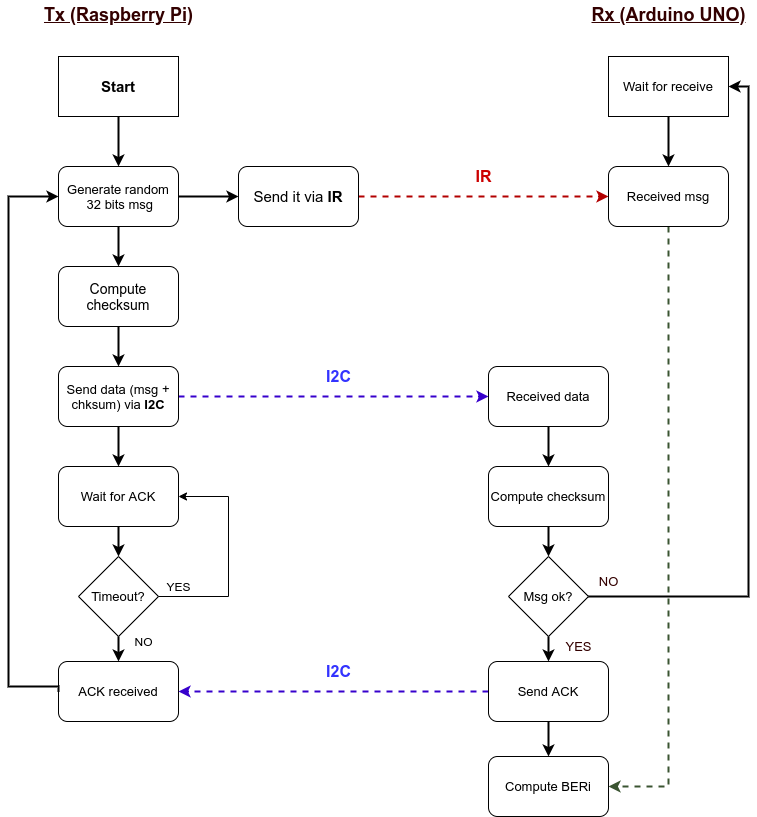

The diagram above was exported from draw.io. Its source (the exported page's mxGraphModel, read from the mxfile embedded in the PNG):
<mxGraphModel dx="1422" dy="771" grid="1" gridSize="10" guides="1" tooltips="1" connect="1" arrows="1" fold="1" page="1" pageScale="1" pageWidth="827" pageHeight="1169" math="0" shadow="0">
  <root>
    <mxCell id="0" />
    <mxCell id="1" parent="0" />
    <mxCell id="ilsXWsgdJOPUpJm43Gbw-9" style="edgeStyle=orthogonalEdgeStyle;rounded=0;orthogonalLoop=1;jettySize=auto;html=1;exitX=0.5;exitY=1;exitDx=0;exitDy=0;entryX=0.5;entryY=0;entryDx=0;entryDy=0;strokeWidth=2;" edge="1" parent="1" source="ilsXWsgdJOPUpJm43Gbw-1" target="ilsXWsgdJOPUpJm43Gbw-4">
      <mxGeometry relative="1" as="geometry" />
    </mxCell>
    <mxCell id="ilsXWsgdJOPUpJm43Gbw-14" style="edgeStyle=orthogonalEdgeStyle;rounded=0;orthogonalLoop=1;jettySize=auto;html=1;exitX=1;exitY=0.5;exitDx=0;exitDy=0;entryX=0;entryY=0.5;entryDx=0;entryDy=0;strokeWidth=2;" edge="1" parent="1" source="ilsXWsgdJOPUpJm43Gbw-1" target="ilsXWsgdJOPUpJm43Gbw-3">
      <mxGeometry relative="1" as="geometry" />
    </mxCell>
    <mxCell id="ilsXWsgdJOPUpJm43Gbw-1" value="Generate random&lt;br style=&quot;font-size: 13px;&quot;&gt;&amp;nbsp;32 bits msg" style="rounded=1;whiteSpace=wrap;html=1;fillColor=none;fontSize=13;" vertex="1" parent="1">
      <mxGeometry x="90" y="180" width="120" height="60" as="geometry" />
    </mxCell>
    <mxCell id="ilsXWsgdJOPUpJm43Gbw-39" style="edgeStyle=orthogonalEdgeStyle;rounded=0;orthogonalLoop=1;jettySize=auto;html=1;entryX=0;entryY=0.5;entryDx=0;entryDy=0;strokeWidth=2;dashed=1;fillColor=#e51400;strokeColor=#B20000;" edge="1" parent="1" source="ilsXWsgdJOPUpJm43Gbw-3" target="ilsXWsgdJOPUpJm43Gbw-24">
      <mxGeometry relative="1" as="geometry" />
    </mxCell>
    <mxCell id="ilsXWsgdJOPUpJm43Gbw-3" value="Send it via&lt;b&gt; IR&lt;/b&gt;" style="rounded=1;whiteSpace=wrap;html=1;fillColor=none;fontSize=15;" vertex="1" parent="1">
      <mxGeometry x="270" y="180" width="120" height="60" as="geometry" />
    </mxCell>
    <mxCell id="ilsXWsgdJOPUpJm43Gbw-10" style="edgeStyle=orthogonalEdgeStyle;rounded=0;orthogonalLoop=1;jettySize=auto;html=1;exitX=0.5;exitY=1;exitDx=0;exitDy=0;entryX=0.5;entryY=0;entryDx=0;entryDy=0;strokeWidth=2;" edge="1" parent="1" source="ilsXWsgdJOPUpJm43Gbw-4" target="ilsXWsgdJOPUpJm43Gbw-5">
      <mxGeometry relative="1" as="geometry" />
    </mxCell>
    <mxCell id="ilsXWsgdJOPUpJm43Gbw-4" value="Compute checksum" style="rounded=1;whiteSpace=wrap;html=1;fillColor=none;fontSize=14;" vertex="1" parent="1">
      <mxGeometry x="90" y="280" width="120" height="60" as="geometry" />
    </mxCell>
    <mxCell id="ilsXWsgdJOPUpJm43Gbw-11" style="edgeStyle=orthogonalEdgeStyle;rounded=0;orthogonalLoop=1;jettySize=auto;html=1;exitX=0.5;exitY=1;exitDx=0;exitDy=0;entryX=0.5;entryY=0;entryDx=0;entryDy=0;strokeWidth=2;" edge="1" parent="1" source="ilsXWsgdJOPUpJm43Gbw-5" target="ilsXWsgdJOPUpJm43Gbw-7">
      <mxGeometry relative="1" as="geometry" />
    </mxCell>
    <mxCell id="ilsXWsgdJOPUpJm43Gbw-40" style="edgeStyle=orthogonalEdgeStyle;rounded=0;orthogonalLoop=1;jettySize=auto;html=1;entryX=0;entryY=0.5;entryDx=0;entryDy=0;strokeWidth=2;dashed=1;fillColor=#6a00ff;strokeColor=#3700CC;" edge="1" parent="1" source="ilsXWsgdJOPUpJm43Gbw-5" target="ilsXWsgdJOPUpJm43Gbw-25">
      <mxGeometry relative="1" as="geometry" />
    </mxCell>
    <mxCell id="ilsXWsgdJOPUpJm43Gbw-5" value="Send data (msg + chksum) via &lt;b&gt;I2C&lt;/b&gt;" style="rounded=1;whiteSpace=wrap;html=1;fillColor=none;fontSize=13;" vertex="1" parent="1">
      <mxGeometry x="90" y="380" width="120" height="60" as="geometry" />
    </mxCell>
    <mxCell id="ilsXWsgdJOPUpJm43Gbw-23" style="edgeStyle=orthogonalEdgeStyle;rounded=0;orthogonalLoop=1;jettySize=auto;html=1;exitX=0.5;exitY=1;exitDx=0;exitDy=0;entryX=0.5;entryY=0;entryDx=0;entryDy=0;strokeWidth=2;" edge="1" parent="1" source="ilsXWsgdJOPUpJm43Gbw-7" target="ilsXWsgdJOPUpJm43Gbw-17">
      <mxGeometry relative="1" as="geometry" />
    </mxCell>
    <mxCell id="ilsXWsgdJOPUpJm43Gbw-7" value="Wait for ACK" style="rounded=1;whiteSpace=wrap;html=1;fillColor=none;fontSize=13;" vertex="1" parent="1">
      <mxGeometry x="90" y="480" width="120" height="60" as="geometry" />
    </mxCell>
    <mxCell id="ilsXWsgdJOPUpJm43Gbw-13" style="edgeStyle=orthogonalEdgeStyle;rounded=0;orthogonalLoop=1;jettySize=auto;html=1;exitX=0;exitY=0.5;exitDx=0;exitDy=0;entryX=0;entryY=0.5;entryDx=0;entryDy=0;strokeWidth=2;" edge="1" parent="1" source="ilsXWsgdJOPUpJm43Gbw-8" target="ilsXWsgdJOPUpJm43Gbw-1">
      <mxGeometry relative="1" as="geometry">
        <Array as="points">
          <mxPoint x="40" y="700" />
          <mxPoint x="40" y="210" />
        </Array>
      </mxGeometry>
    </mxCell>
    <mxCell id="ilsXWsgdJOPUpJm43Gbw-8" value="ACK received" style="rounded=1;whiteSpace=wrap;html=1;fillColor=none;strokeWidth=1;fontSize=13;" vertex="1" parent="1">
      <mxGeometry x="90" y="675" width="120" height="60" as="geometry" />
    </mxCell>
    <mxCell id="ilsXWsgdJOPUpJm43Gbw-18" style="edgeStyle=orthogonalEdgeStyle;rounded=0;orthogonalLoop=1;jettySize=auto;html=1;entryX=0.5;entryY=0;entryDx=0;entryDy=0;strokeWidth=2;" edge="1" parent="1" source="ilsXWsgdJOPUpJm43Gbw-17" target="ilsXWsgdJOPUpJm43Gbw-8">
      <mxGeometry relative="1" as="geometry" />
    </mxCell>
    <mxCell id="ilsXWsgdJOPUpJm43Gbw-19" style="edgeStyle=orthogonalEdgeStyle;rounded=0;orthogonalLoop=1;jettySize=auto;html=1;entryX=1;entryY=0.5;entryDx=0;entryDy=0;exitX=1;exitY=0.5;exitDx=0;exitDy=0;" edge="1" parent="1" source="ilsXWsgdJOPUpJm43Gbw-17" target="ilsXWsgdJOPUpJm43Gbw-7">
      <mxGeometry relative="1" as="geometry">
        <Array as="points">
          <mxPoint x="260" y="610" />
          <mxPoint x="260" y="510" />
        </Array>
      </mxGeometry>
    </mxCell>
    <mxCell id="ilsXWsgdJOPUpJm43Gbw-17" value="Timeout?" style="rhombus;whiteSpace=wrap;html=1;fillColor=none;fontSize=13;" vertex="1" parent="1">
      <mxGeometry x="110" y="570" width="80" height="80" as="geometry" />
    </mxCell>
    <mxCell id="ilsXWsgdJOPUpJm43Gbw-20" value="YES" style="text;html=1;align=center;verticalAlign=middle;resizable=0;points=[];autosize=1;" vertex="1" parent="1">
      <mxGeometry x="190" y="590" width="40" height="20" as="geometry" />
    </mxCell>
    <mxCell id="ilsXWsgdJOPUpJm43Gbw-22" value="NO" style="text;html=1;align=center;verticalAlign=middle;resizable=0;points=[];autosize=1;" vertex="1" parent="1">
      <mxGeometry x="160" y="645" width="30" height="20" as="geometry" />
    </mxCell>
    <mxCell id="ilsXWsgdJOPUpJm43Gbw-47" style="edgeStyle=orthogonalEdgeStyle;rounded=0;orthogonalLoop=1;jettySize=auto;html=1;entryX=1;entryY=0.5;entryDx=0;entryDy=0;strokeWidth=2;fillColor=#6d8764;strokeColor=#3A5431;dashed=1;" edge="1" parent="1" source="ilsXWsgdJOPUpJm43Gbw-24" target="ilsXWsgdJOPUpJm43Gbw-32">
      <mxGeometry relative="1" as="geometry" />
    </mxCell>
    <mxCell id="ilsXWsgdJOPUpJm43Gbw-24" value="Received msg" style="rounded=1;whiteSpace=wrap;html=1;fillColor=none;fontSize=13;" vertex="1" parent="1">
      <mxGeometry x="640" y="180" width="120" height="60" as="geometry" />
    </mxCell>
    <mxCell id="ilsXWsgdJOPUpJm43Gbw-25" value="Received data" style="rounded=1;whiteSpace=wrap;html=1;fillColor=none;fontSize=13;" vertex="1" parent="1">
      <mxGeometry x="520" y="380" width="120" height="60" as="geometry" />
    </mxCell>
    <mxCell id="ilsXWsgdJOPUpJm43Gbw-26" value="Compute checksum" style="rounded=1;whiteSpace=wrap;html=1;fillColor=none;fontSize=13;" vertex="1" parent="1">
      <mxGeometry x="520" y="480" width="120" height="60" as="geometry" />
    </mxCell>
    <mxCell id="ilsXWsgdJOPUpJm43Gbw-31" style="edgeStyle=orthogonalEdgeStyle;rounded=0;orthogonalLoop=1;jettySize=auto;html=1;entryX=0.5;entryY=0;entryDx=0;entryDy=0;strokeWidth=2;" edge="1" parent="1" source="ilsXWsgdJOPUpJm43Gbw-27" target="ilsXWsgdJOPUpJm43Gbw-29">
      <mxGeometry relative="1" as="geometry" />
    </mxCell>
    <mxCell id="ilsXWsgdJOPUpJm43Gbw-38" style="edgeStyle=orthogonalEdgeStyle;rounded=0;orthogonalLoop=1;jettySize=auto;html=1;entryX=1;entryY=0.5;entryDx=0;entryDy=0;strokeWidth=2;" edge="1" parent="1" source="ilsXWsgdJOPUpJm43Gbw-27" target="ilsXWsgdJOPUpJm43Gbw-35">
      <mxGeometry relative="1" as="geometry" />
    </mxCell>
    <mxCell id="ilsXWsgdJOPUpJm43Gbw-27" value="Msg ok?" style="rhombus;whiteSpace=wrap;html=1;fillColor=none;fontSize=13;" vertex="1" parent="1">
      <mxGeometry x="540" y="570" width="80" height="80" as="geometry" />
    </mxCell>
    <mxCell id="ilsXWsgdJOPUpJm43Gbw-33" style="edgeStyle=orthogonalEdgeStyle;rounded=0;orthogonalLoop=1;jettySize=auto;html=1;entryX=0.5;entryY=0;entryDx=0;entryDy=0;strokeWidth=2;" edge="1" parent="1" source="ilsXWsgdJOPUpJm43Gbw-29" target="ilsXWsgdJOPUpJm43Gbw-32">
      <mxGeometry relative="1" as="geometry" />
    </mxCell>
    <mxCell id="ilsXWsgdJOPUpJm43Gbw-41" style="edgeStyle=orthogonalEdgeStyle;rounded=0;orthogonalLoop=1;jettySize=auto;html=1;entryX=1;entryY=0.5;entryDx=0;entryDy=0;strokeWidth=2;dashed=1;fillColor=#6a00ff;strokeColor=#3700CC;" edge="1" parent="1" source="ilsXWsgdJOPUpJm43Gbw-29" target="ilsXWsgdJOPUpJm43Gbw-8">
      <mxGeometry relative="1" as="geometry" />
    </mxCell>
    <mxCell id="ilsXWsgdJOPUpJm43Gbw-29" value="Send ACK" style="rounded=1;whiteSpace=wrap;html=1;fillColor=none;fontSize=13;" vertex="1" parent="1">
      <mxGeometry x="520" y="675" width="120" height="60" as="geometry" />
    </mxCell>
    <mxCell id="ilsXWsgdJOPUpJm43Gbw-32" value="Compute BERi" style="rounded=1;whiteSpace=wrap;html=1;fillColor=none;fontSize=13;" vertex="1" parent="1">
      <mxGeometry x="520" y="770" width="120" height="60" as="geometry" />
    </mxCell>
    <mxCell id="ilsXWsgdJOPUpJm43Gbw-46" style="edgeStyle=orthogonalEdgeStyle;rounded=0;orthogonalLoop=1;jettySize=auto;html=1;entryX=0.5;entryY=0;entryDx=0;entryDy=0;strokeWidth=2;" edge="1" parent="1" source="ilsXWsgdJOPUpJm43Gbw-35" target="ilsXWsgdJOPUpJm43Gbw-24">
      <mxGeometry relative="1" as="geometry" />
    </mxCell>
    <mxCell id="ilsXWsgdJOPUpJm43Gbw-35" value="Wait for receive" style="rounded=0;whiteSpace=wrap;html=1;fillColor=none;fontSize=13;" vertex="1" parent="1">
      <mxGeometry x="640" y="70" width="120" height="60" as="geometry" />
    </mxCell>
    <mxCell id="ilsXWsgdJOPUpJm43Gbw-37" style="edgeStyle=orthogonalEdgeStyle;rounded=0;orthogonalLoop=1;jettySize=auto;html=1;entryX=0.5;entryY=0;entryDx=0;entryDy=0;strokeWidth=2;" edge="1" parent="1" source="ilsXWsgdJOPUpJm43Gbw-36" target="ilsXWsgdJOPUpJm43Gbw-1">
      <mxGeometry relative="1" as="geometry" />
    </mxCell>
    <mxCell id="ilsXWsgdJOPUpJm43Gbw-36" value="Start" style="rounded=0;whiteSpace=wrap;html=1;fillColor=none;fontSize=15;fontStyle=1" vertex="1" parent="1">
      <mxGeometry x="90" y="70" width="120" height="60" as="geometry" />
    </mxCell>
    <mxCell id="ilsXWsgdJOPUpJm43Gbw-44" style="edgeStyle=orthogonalEdgeStyle;rounded=0;orthogonalLoop=1;jettySize=auto;html=1;entryX=0.5;entryY=0;entryDx=0;entryDy=0;exitX=0.5;exitY=1;exitDx=0;exitDy=0;strokeWidth=2;" edge="1" parent="1" source="ilsXWsgdJOPUpJm43Gbw-25" target="ilsXWsgdJOPUpJm43Gbw-26">
      <mxGeometry relative="1" as="geometry">
        <mxPoint x="579.5" y="450" as="sourcePoint" />
        <mxPoint x="579.5" y="475" as="targetPoint" />
      </mxGeometry>
    </mxCell>
    <mxCell id="ilsXWsgdJOPUpJm43Gbw-45" style="edgeStyle=orthogonalEdgeStyle;rounded=0;orthogonalLoop=1;jettySize=auto;html=1;exitX=0.5;exitY=1;exitDx=0;exitDy=0;entryX=0.5;entryY=0;entryDx=0;entryDy=0;strokeWidth=2;" edge="1" parent="1" source="ilsXWsgdJOPUpJm43Gbw-26" target="ilsXWsgdJOPUpJm43Gbw-27">
      <mxGeometry relative="1" as="geometry">
        <mxPoint x="580" y="550" as="sourcePoint" />
        <mxPoint x="590" y="560" as="targetPoint" />
        <Array as="points" />
      </mxGeometry>
    </mxCell>
    <mxCell id="ilsXWsgdJOPUpJm43Gbw-50" value="IR" style="text;html=1;align=center;verticalAlign=middle;resizable=0;points=[];autosize=1;fontSize=16;fontStyle=1;fontColor=#CC0000;" vertex="1" parent="1">
      <mxGeometry x="500" y="180" width="30" height="20" as="geometry" />
    </mxCell>
    <mxCell id="ilsXWsgdJOPUpJm43Gbw-51" value="I2C" style="text;html=1;align=center;verticalAlign=middle;resizable=0;points=[];autosize=1;fontSize=16;fontColor=#3333FF;fontStyle=1" vertex="1" parent="1">
      <mxGeometry x="350" y="380" width="40" height="20" as="geometry" />
    </mxCell>
    <mxCell id="ilsXWsgdJOPUpJm43Gbw-52" value="I2C" style="text;html=1;align=center;verticalAlign=middle;resizable=0;points=[];autosize=1;fontSize=16;fontColor=#3333FF;fontStyle=1" vertex="1" parent="1">
      <mxGeometry x="350" y="675" width="40" height="20" as="geometry" />
    </mxCell>
    <mxCell id="ilsXWsgdJOPUpJm43Gbw-53" value="&lt;u&gt;Tx (Raspberry Pi)&lt;/u&gt;" style="text;html=1;align=center;verticalAlign=middle;resizable=0;points=[];autosize=1;fontSize=18;fontColor=#330000;fontStyle=1" vertex="1" parent="1">
      <mxGeometry x="70" y="14" width="160" height="30" as="geometry" />
    </mxCell>
    <mxCell id="ilsXWsgdJOPUpJm43Gbw-54" value="&lt;u&gt;Rx (Arduino UNO)&lt;/u&gt;" style="text;html=1;align=center;verticalAlign=middle;resizable=0;points=[];autosize=1;fontSize=18;fontColor=#330000;fontStyle=1" vertex="1" parent="1">
      <mxGeometry x="615" y="14" width="170" height="30" as="geometry" />
    </mxCell>
    <mxCell id="ilsXWsgdJOPUpJm43Gbw-55" value="YES" style="text;html=1;align=center;verticalAlign=middle;resizable=0;points=[];autosize=1;fontSize=13;fontColor=#330000;" vertex="1" parent="1">
      <mxGeometry x="590" y="650" width="40" height="20" as="geometry" />
    </mxCell>
    <mxCell id="ilsXWsgdJOPUpJm43Gbw-56" value="NO" style="text;html=1;align=center;verticalAlign=middle;resizable=0;points=[];autosize=1;fontSize=13;fontColor=#330000;" vertex="1" parent="1">
      <mxGeometry x="620" y="585" width="40" height="20" as="geometry" />
    </mxCell>
  </root>
</mxGraphModel>